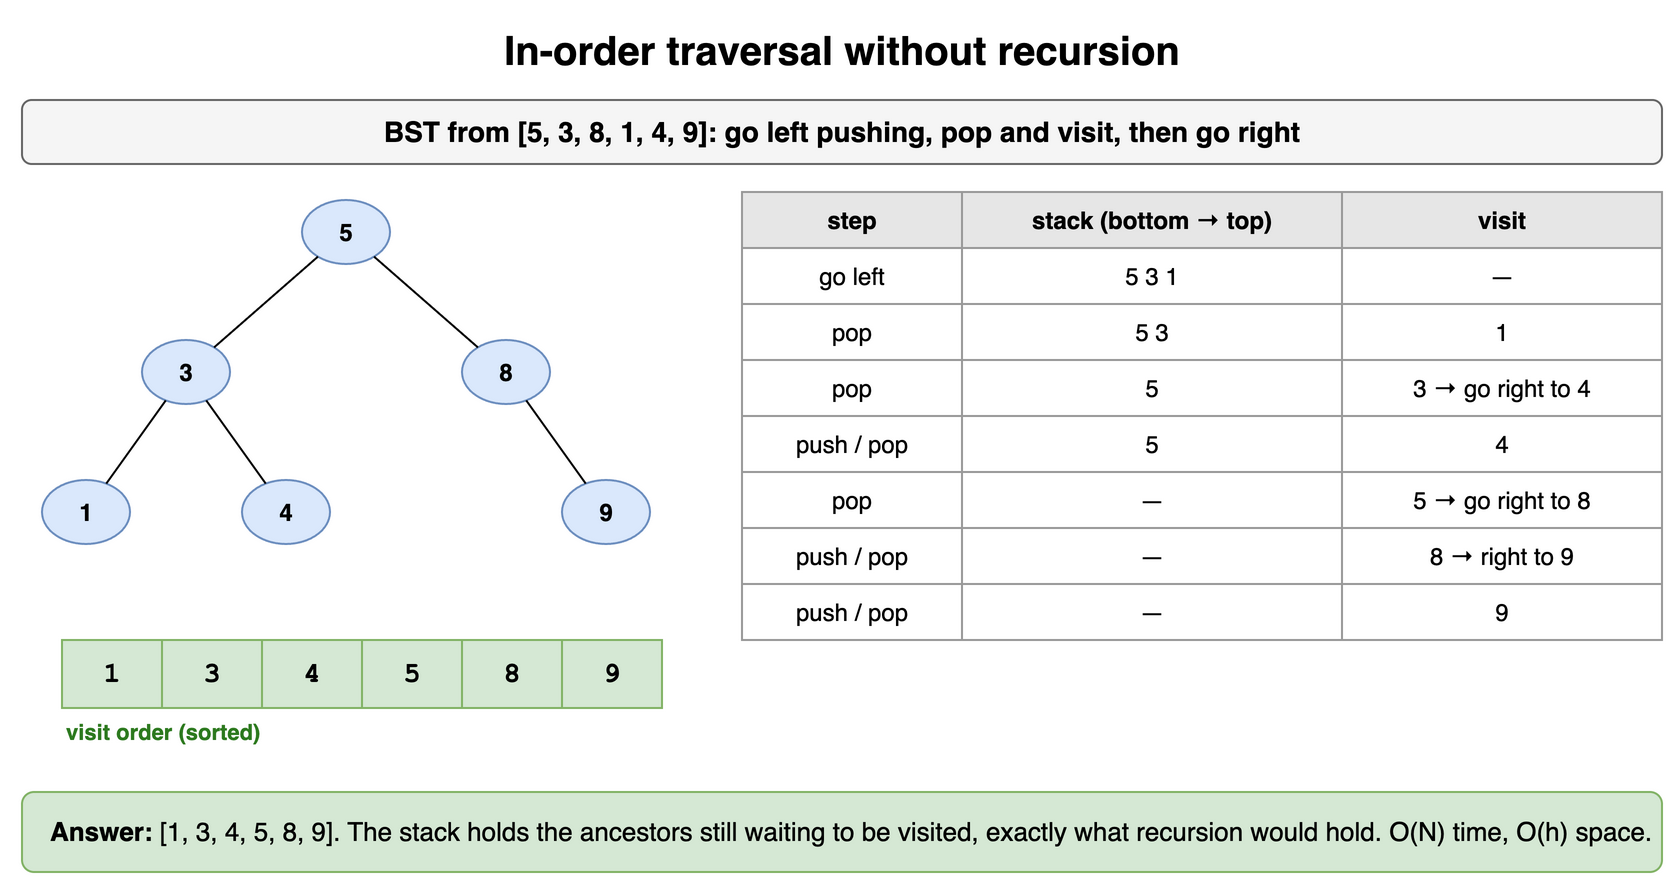

The diagram above was exported from draw.io. Its source (the exported page's mxGraphModel, read from the mxfile embedded in the PNG):
<mxGraphModel dx="900" dy="456" grid="1" gridSize="10" guides="1" tooltips="1" connect="1" arrows="1" fold="1" page="1" pageScale="1" pageWidth="900" pageHeight="456" math="0" shadow="0">
  <root>
    <mxCell id="0" />
    <mxCell id="1" parent="0" />
    <mxCell id="q15c1" value="In-order traversal without recursion" style="text;html=1;align=center;verticalAlign=middle;whiteSpace=wrap;fontSize=20;fontStyle=1;" vertex="1" parent="1">
      <mxGeometry x="40" y="10" width="820" height="30" as="geometry" />
    </mxCell>
    <mxCell id="q15c2" value="BST from [5, 3, 8, 1, 4, 9]: go left pushing, pop and visit, then go right" style="rounded=1;whiteSpace=wrap;html=1;fillColor=#f5f5f5;strokeColor=#666666;fontStyle=1;fontSize=14;" vertex="1" parent="1">
      <mxGeometry x="40" y="50" width="820" height="32" as="geometry" />
    </mxCell>
    <mxCell id="q15c3" value="5" style="ellipse;whiteSpace=wrap;html=1;fillColor=#dae8fc;strokeColor=#6c8ebf;fontStyle=1;" vertex="1" parent="1">
      <mxGeometry x="180" y="100" width="44" height="32" as="geometry" />
    </mxCell>
    <mxCell id="q15c4" value="3" style="ellipse;whiteSpace=wrap;html=1;fillColor=#dae8fc;strokeColor=#6c8ebf;fontStyle=1;" vertex="1" parent="1">
      <mxGeometry x="100" y="170" width="44" height="32" as="geometry" />
    </mxCell>
    <mxCell id="q15c5" value="8" style="ellipse;whiteSpace=wrap;html=1;fillColor=#dae8fc;strokeColor=#6c8ebf;fontStyle=1;" vertex="1" parent="1">
      <mxGeometry x="260" y="170" width="44" height="32" as="geometry" />
    </mxCell>
    <mxCell id="q15c6" value="1" style="ellipse;whiteSpace=wrap;html=1;fillColor=#dae8fc;strokeColor=#6c8ebf;fontStyle=1;" vertex="1" parent="1">
      <mxGeometry x="50" y="240" width="44" height="32" as="geometry" />
    </mxCell>
    <mxCell id="q15c7" value="4" style="ellipse;whiteSpace=wrap;html=1;fillColor=#dae8fc;strokeColor=#6c8ebf;fontStyle=1;" vertex="1" parent="1">
      <mxGeometry x="150" y="240" width="44" height="32" as="geometry" />
    </mxCell>
    <mxCell id="q15c8" value="9" style="ellipse;whiteSpace=wrap;html=1;fillColor=#dae8fc;strokeColor=#6c8ebf;fontStyle=1;" vertex="1" parent="1">
      <mxGeometry x="310" y="240" width="44" height="32" as="geometry" />
    </mxCell>
    <mxCell id="q15c9" value="" style="endArrow=none;html=1;" edge="1" parent="1" source="q15c3" target="q15c4">
      <mxGeometry relative="1" as="geometry" />
    </mxCell>
    <mxCell id="q15c10" value="" style="endArrow=none;html=1;" edge="1" parent="1" source="q15c3" target="q15c5">
      <mxGeometry relative="1" as="geometry" />
    </mxCell>
    <mxCell id="q15c11" value="" style="endArrow=none;html=1;" edge="1" parent="1" source="q15c4" target="q15c6">
      <mxGeometry relative="1" as="geometry" />
    </mxCell>
    <mxCell id="q15c12" value="" style="endArrow=none;html=1;" edge="1" parent="1" source="q15c4" target="q15c7">
      <mxGeometry relative="1" as="geometry" />
    </mxCell>
    <mxCell id="q15c13" value="" style="endArrow=none;html=1;" edge="1" parent="1" source="q15c5" target="q15c8">
      <mxGeometry relative="1" as="geometry" />
    </mxCell>
    <mxCell id="q15c14" value="step" style="whiteSpace=wrap;html=1;fillColor=#e6e6e6;strokeColor=#999999;fontStyle=1;fontSize=12;" vertex="1" parent="1">
      <mxGeometry x="400" y="96" width="110" height="28" as="geometry" />
    </mxCell>
    <mxCell id="q15c15" value="stack (bottom → top)" style="whiteSpace=wrap;html=1;fillColor=#e6e6e6;strokeColor=#999999;fontStyle=1;fontSize=12;" vertex="1" parent="1">
      <mxGeometry x="510" y="96" width="190" height="28" as="geometry" />
    </mxCell>
    <mxCell id="q15c16" value="visit" style="whiteSpace=wrap;html=1;fillColor=#e6e6e6;strokeColor=#999999;fontStyle=1;fontSize=12;" vertex="1" parent="1">
      <mxGeometry x="700" y="96" width="160" height="28" as="geometry" />
    </mxCell>
    <mxCell id="q15c17" value="go left" style="whiteSpace=wrap;html=1;strokeColor=#999999;fontSize=12;fillColor=#ffffff;" vertex="1" parent="1">
      <mxGeometry x="400" y="124" width="110" height="28" as="geometry" />
    </mxCell>
    <mxCell id="q15c18" value="5 3 1" style="whiteSpace=wrap;html=1;strokeColor=#999999;fontSize=12;fillColor=#ffffff;" vertex="1" parent="1">
      <mxGeometry x="510" y="124" width="190" height="28" as="geometry" />
    </mxCell>
    <mxCell id="q15c19" value="—" style="whiteSpace=wrap;html=1;strokeColor=#999999;fontSize=12;fillColor=#ffffff;" vertex="1" parent="1">
      <mxGeometry x="700" y="124" width="160" height="28" as="geometry" />
    </mxCell>
    <mxCell id="q15c20" value="pop" style="whiteSpace=wrap;html=1;strokeColor=#999999;fontSize=12;fillColor=#ffffff;" vertex="1" parent="1">
      <mxGeometry x="400" y="152" width="110" height="28" as="geometry" />
    </mxCell>
    <mxCell id="q15c21" value="5 3" style="whiteSpace=wrap;html=1;strokeColor=#999999;fontSize=12;fillColor=#ffffff;" vertex="1" parent="1">
      <mxGeometry x="510" y="152" width="190" height="28" as="geometry" />
    </mxCell>
    <mxCell id="q15c22" value="1" style="whiteSpace=wrap;html=1;strokeColor=#999999;fontSize=12;fillColor=#ffffff;" vertex="1" parent="1">
      <mxGeometry x="700" y="152" width="160" height="28" as="geometry" />
    </mxCell>
    <mxCell id="q15c23" value="pop" style="whiteSpace=wrap;html=1;strokeColor=#999999;fontSize=12;fillColor=#ffffff;" vertex="1" parent="1">
      <mxGeometry x="400" y="180" width="110" height="28" as="geometry" />
    </mxCell>
    <mxCell id="q15c24" value="5" style="whiteSpace=wrap;html=1;strokeColor=#999999;fontSize=12;fillColor=#ffffff;" vertex="1" parent="1">
      <mxGeometry x="510" y="180" width="190" height="28" as="geometry" />
    </mxCell>
    <mxCell id="q15c25" value="3 → go right to 4" style="whiteSpace=wrap;html=1;strokeColor=#999999;fontSize=12;fillColor=#ffffff;" vertex="1" parent="1">
      <mxGeometry x="700" y="180" width="160" height="28" as="geometry" />
    </mxCell>
    <mxCell id="q15c26" value="push / pop" style="whiteSpace=wrap;html=1;strokeColor=#999999;fontSize=12;fillColor=#ffffff;" vertex="1" parent="1">
      <mxGeometry x="400" y="208" width="110" height="28" as="geometry" />
    </mxCell>
    <mxCell id="q15c27" value="5" style="whiteSpace=wrap;html=1;strokeColor=#999999;fontSize=12;fillColor=#ffffff;" vertex="1" parent="1">
      <mxGeometry x="510" y="208" width="190" height="28" as="geometry" />
    </mxCell>
    <mxCell id="q15c28" value="4" style="whiteSpace=wrap;html=1;strokeColor=#999999;fontSize=12;fillColor=#ffffff;" vertex="1" parent="1">
      <mxGeometry x="700" y="208" width="160" height="28" as="geometry" />
    </mxCell>
    <mxCell id="q15c29" value="pop" style="whiteSpace=wrap;html=1;strokeColor=#999999;fontSize=12;fillColor=#ffffff;" vertex="1" parent="1">
      <mxGeometry x="400" y="236" width="110" height="28" as="geometry" />
    </mxCell>
    <mxCell id="q15c30" value="—" style="whiteSpace=wrap;html=1;strokeColor=#999999;fontSize=12;fillColor=#ffffff;" vertex="1" parent="1">
      <mxGeometry x="510" y="236" width="190" height="28" as="geometry" />
    </mxCell>
    <mxCell id="q15c31" value="5 → go right to 8" style="whiteSpace=wrap;html=1;strokeColor=#999999;fontSize=12;fillColor=#ffffff;" vertex="1" parent="1">
      <mxGeometry x="700" y="236" width="160" height="28" as="geometry" />
    </mxCell>
    <mxCell id="q15c32" value="push / pop" style="whiteSpace=wrap;html=1;strokeColor=#999999;fontSize=12;fillColor=#ffffff;" vertex="1" parent="1">
      <mxGeometry x="400" y="264" width="110" height="28" as="geometry" />
    </mxCell>
    <mxCell id="q15c33" value="—" style="whiteSpace=wrap;html=1;strokeColor=#999999;fontSize=12;fillColor=#ffffff;" vertex="1" parent="1">
      <mxGeometry x="510" y="264" width="190" height="28" as="geometry" />
    </mxCell>
    <mxCell id="q15c34" value="8 → right to 9" style="whiteSpace=wrap;html=1;strokeColor=#999999;fontSize=12;fillColor=#ffffff;" vertex="1" parent="1">
      <mxGeometry x="700" y="264" width="160" height="28" as="geometry" />
    </mxCell>
    <mxCell id="q15c35" value="push / pop" style="whiteSpace=wrap;html=1;strokeColor=#999999;fontSize=12;fillColor=#ffffff;" vertex="1" parent="1">
      <mxGeometry x="400" y="292" width="110" height="28" as="geometry" />
    </mxCell>
    <mxCell id="q15c36" value="—" style="whiteSpace=wrap;html=1;strokeColor=#999999;fontSize=12;fillColor=#ffffff;" vertex="1" parent="1">
      <mxGeometry x="510" y="292" width="190" height="28" as="geometry" />
    </mxCell>
    <mxCell id="q15c37" value="9" style="whiteSpace=wrap;html=1;strokeColor=#999999;fontSize=12;fillColor=#ffffff;" vertex="1" parent="1">
      <mxGeometry x="700" y="292" width="160" height="28" as="geometry" />
    </mxCell>
    <mxCell id="q15c38" value="1" style="rounded=0;whiteSpace=wrap;html=1;fontStyle=1;fontSize=14;fillColor=#d5e8d4;strokeColor=#82b366;fontFamily=Courier New;" vertex="1" parent="1">
      <mxGeometry x="60" y="320" width="50" height="34" as="geometry" />
    </mxCell>
    <mxCell id="q15c39" value="3" style="rounded=0;whiteSpace=wrap;html=1;fontStyle=1;fontSize=14;fillColor=#d5e8d4;strokeColor=#82b366;fontFamily=Courier New;" vertex="1" parent="1">
      <mxGeometry x="110" y="320" width="50" height="34" as="geometry" />
    </mxCell>
    <mxCell id="q15c40" value="4" style="rounded=0;whiteSpace=wrap;html=1;fontStyle=1;fontSize=14;fillColor=#d5e8d4;strokeColor=#82b366;fontFamily=Courier New;" vertex="1" parent="1">
      <mxGeometry x="160" y="320" width="50" height="34" as="geometry" />
    </mxCell>
    <mxCell id="q15c41" value="5" style="rounded=0;whiteSpace=wrap;html=1;fontStyle=1;fontSize=14;fillColor=#d5e8d4;strokeColor=#82b366;fontFamily=Courier New;" vertex="1" parent="1">
      <mxGeometry x="210" y="320" width="50" height="34" as="geometry" />
    </mxCell>
    <mxCell id="q15c42" value="8" style="rounded=0;whiteSpace=wrap;html=1;fontStyle=1;fontSize=14;fillColor=#d5e8d4;strokeColor=#82b366;fontFamily=Courier New;" vertex="1" parent="1">
      <mxGeometry x="260" y="320" width="50" height="34" as="geometry" />
    </mxCell>
    <mxCell id="q15c43" value="9" style="rounded=0;whiteSpace=wrap;html=1;fontStyle=1;fontSize=14;fillColor=#d5e8d4;strokeColor=#82b366;fontFamily=Courier New;" vertex="1" parent="1">
      <mxGeometry x="310" y="320" width="50" height="34" as="geometry" />
    </mxCell>
    <mxCell id="q15c44" value="visit order (sorted)" style="text;html=1;align=center;verticalAlign=middle;whiteSpace=wrap;fontSize=11;fontStyle=1;fontColor=#2d7a1f;align=left;" vertex="1" parent="1">
      <mxGeometry x="60" y="358" width="300" height="16" as="geometry" />
    </mxCell>
    <mxCell id="q15c45" value="&lt;b&gt;Answer:&lt;/b&gt; [1, 3, 4, 5, 8, 9]. The stack holds the ancestors still waiting to be visited, exactly what recursion would hold. O(N) time, O(h) space." style="rounded=1;whiteSpace=wrap;html=1;fillColor=#d5e8d4;strokeColor=#82b366;fontSize=13;align=left;spacingLeft=12;" vertex="1" parent="1">
      <mxGeometry x="40" y="396" width="820" height="40" as="geometry" />
    </mxCell>
  </root>
</mxGraphModel>